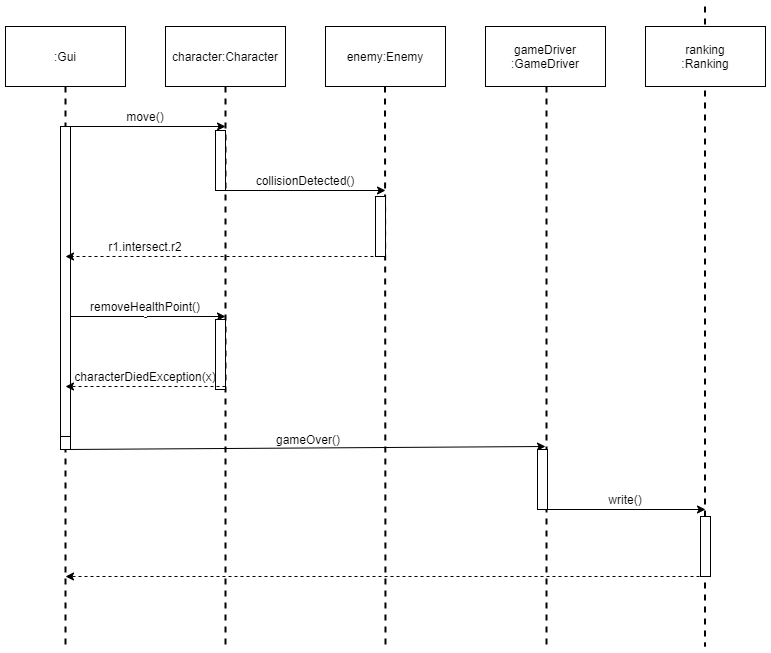

The diagram above was exported from draw.io. Its source (the exported page's mxGraphModel, read from the mxfile embedded in the PNG):
<mxGraphModel dx="1038" dy="1716" grid="1" gridSize="10" guides="1" tooltips="1" connect="1" arrows="1" fold="1" page="1" pageScale="1" pageWidth="827" pageHeight="1169" math="0" shadow="0">
  <root>
    <mxCell id="0" />
    <mxCell id="1" parent="0" />
    <mxCell id="fHadDEEhJRcPw8ZKc2qE-1" value="" style="endArrow=none;dashed=1;html=1;strokeWidth=2;" edge="1" parent="1">
      <mxGeometry width="50" height="50" relative="1" as="geometry">
        <mxPoint x="681" y="40" as="sourcePoint" />
        <mxPoint x="681" y="600" as="targetPoint" />
      </mxGeometry>
    </mxCell>
    <mxCell id="fHadDEEhJRcPw8ZKc2qE-2" value="" style="endArrow=none;dashed=1;html=1;strokeWidth=2;" edge="1" parent="1">
      <mxGeometry width="50" height="50" relative="1" as="geometry">
        <mxPoint x="360" y="40" as="sourcePoint" />
        <mxPoint x="360" y="600" as="targetPoint" />
      </mxGeometry>
    </mxCell>
    <mxCell id="fHadDEEhJRcPw8ZKc2qE-3" value="" style="endArrow=none;dashed=1;html=1;strokeWidth=2;" edge="1" parent="1">
      <mxGeometry width="50" height="50" relative="1" as="geometry">
        <mxPoint x="200" y="40" as="sourcePoint" />
        <mxPoint x="200" y="600" as="targetPoint" />
      </mxGeometry>
    </mxCell>
    <mxCell id="fHadDEEhJRcPw8ZKc2qE-5" value="gameDriver&lt;br&gt;:GameDriver" style="rounded=0;whiteSpace=wrap;html=1;" vertex="1" parent="1">
      <mxGeometry x="620" y="-20" width="120" height="60" as="geometry" />
    </mxCell>
    <mxCell id="fHadDEEhJRcPw8ZKc2qE-6" value=":Gui" style="rounded=0;whiteSpace=wrap;html=1;" vertex="1" parent="1">
      <mxGeometry x="140" y="-20" width="120" height="60" as="geometry" />
    </mxCell>
    <mxCell id="fHadDEEhJRcPw8ZKc2qE-7" value="character:Character" style="rounded=0;whiteSpace=wrap;html=1;" vertex="1" parent="1">
      <mxGeometry x="300" y="-20" width="120" height="60" as="geometry" />
    </mxCell>
    <mxCell id="fHadDEEhJRcPw8ZKc2qE-8" value="enemy:Enemy" style="rounded=0;whiteSpace=wrap;html=1;" vertex="1" parent="1">
      <mxGeometry x="460" y="-20" width="120" height="60" as="geometry" />
    </mxCell>
    <mxCell id="fHadDEEhJRcPw8ZKc2qE-14" value="" style="endArrow=none;dashed=1;html=1;strokeWidth=2;" edge="1" parent="1">
      <mxGeometry width="50" height="50" relative="1" as="geometry">
        <mxPoint x="519.5" y="40" as="sourcePoint" />
        <mxPoint x="520" y="600" as="targetPoint" />
      </mxGeometry>
    </mxCell>
    <mxCell id="fHadDEEhJRcPw8ZKc2qE-15" value="" style="endArrow=classic;html=1;" edge="1" parent="1">
      <mxGeometry width="50" height="50" relative="1" as="geometry">
        <mxPoint x="200" y="80" as="sourcePoint" />
        <mxPoint x="360" y="80" as="targetPoint" />
      </mxGeometry>
    </mxCell>
    <mxCell id="fHadDEEhJRcPw8ZKc2qE-17" value="move()" style="text;html=1;strokeColor=none;fillColor=none;align=center;verticalAlign=middle;whiteSpace=wrap;rounded=0;" vertex="1" parent="1">
      <mxGeometry x="260" y="60" width="40" height="20" as="geometry" />
    </mxCell>
    <mxCell id="fHadDEEhJRcPw8ZKc2qE-20" value="" style="rounded=0;whiteSpace=wrap;html=1;" vertex="1" parent="1">
      <mxGeometry x="510" y="150" width="10" height="60" as="geometry" />
    </mxCell>
    <mxCell id="fHadDEEhJRcPw8ZKc2qE-18" value="" style="endArrow=classic;html=1;" edge="1" parent="1">
      <mxGeometry width="50" height="50" relative="1" as="geometry">
        <mxPoint x="360" y="144" as="sourcePoint" />
        <mxPoint x="520" y="144" as="targetPoint" />
      </mxGeometry>
    </mxCell>
    <mxCell id="fHadDEEhJRcPw8ZKc2qE-19" value="collisionDetected()" style="text;html=1;strokeColor=none;fillColor=none;align=center;verticalAlign=middle;whiteSpace=wrap;rounded=0;" vertex="1" parent="1">
      <mxGeometry x="420" y="124" width="40" height="20" as="geometry" />
    </mxCell>
    <mxCell id="fHadDEEhJRcPw8ZKc2qE-21" value="" style="rounded=0;whiteSpace=wrap;html=1;" vertex="1" parent="1">
      <mxGeometry x="350" y="84" width="10" height="60" as="geometry" />
    </mxCell>
    <mxCell id="fHadDEEhJRcPw8ZKc2qE-23" value="r1.intersect.r2" style="text;html=1;strokeColor=none;fillColor=none;align=center;verticalAlign=middle;whiteSpace=wrap;rounded=0;" vertex="1" parent="1">
      <mxGeometry x="260" y="190" width="40" height="20" as="geometry" />
    </mxCell>
    <mxCell id="fHadDEEhJRcPw8ZKc2qE-24" value="-" style="endArrow=classic;html=1;" edge="1" parent="1">
      <mxGeometry width="50" height="50" relative="1" as="geometry">
        <mxPoint x="200" y="270" as="sourcePoint" />
        <mxPoint x="360" y="270" as="targetPoint" />
      </mxGeometry>
    </mxCell>
    <mxCell id="fHadDEEhJRcPw8ZKc2qE-25" value="removeHealthPoint()" style="text;html=1;strokeColor=none;fillColor=none;align=center;verticalAlign=middle;whiteSpace=wrap;rounded=0;" vertex="1" parent="1">
      <mxGeometry x="260" y="250" width="40" height="20" as="geometry" />
    </mxCell>
    <mxCell id="fHadDEEhJRcPw8ZKc2qE-27" value="characterDiedException(x)" style="text;html=1;strokeColor=none;fillColor=none;align=center;verticalAlign=middle;whiteSpace=wrap;rounded=0;" vertex="1" parent="1">
      <mxGeometry x="260" y="320" width="40" height="20" as="geometry" />
    </mxCell>
    <mxCell id="fHadDEEhJRcPw8ZKc2qE-28" value="" style="rounded=0;whiteSpace=wrap;html=1;" vertex="1" parent="1">
      <mxGeometry x="195" y="210" width="10" height="60" as="geometry" />
    </mxCell>
    <mxCell id="fHadDEEhJRcPw8ZKc2qE-29" value="" style="rounded=0;whiteSpace=wrap;html=1;" vertex="1" parent="1">
      <mxGeometry x="350" y="273" width="10" height="70" as="geometry" />
    </mxCell>
    <mxCell id="fHadDEEhJRcPw8ZKc2qE-30" value="" style="rounded=0;whiteSpace=wrap;html=1;" vertex="1" parent="1">
      <mxGeometry x="195" y="343" width="10" height="60" as="geometry" />
    </mxCell>
    <mxCell id="fHadDEEhJRcPw8ZKc2qE-31" value="" style="endArrow=classic;html=1;exitX=0.5;exitY=1;exitDx=0;exitDy=0;" edge="1" parent="1" source="fHadDEEhJRcPw8ZKc2qE-30">
      <mxGeometry width="50" height="50" relative="1" as="geometry">
        <mxPoint x="320" y="280" as="sourcePoint" />
        <mxPoint x="680" y="400" as="targetPoint" />
      </mxGeometry>
    </mxCell>
    <mxCell id="fHadDEEhJRcPw8ZKc2qE-32" value="gameOver()" style="text;html=1;strokeColor=none;fillColor=none;align=center;verticalAlign=middle;whiteSpace=wrap;rounded=0;" vertex="1" parent="1">
      <mxGeometry x="423" y="383" width="40" height="20" as="geometry" />
    </mxCell>
    <mxCell id="fHadDEEhJRcPw8ZKc2qE-33" value="" style="rounded=0;whiteSpace=wrap;html=1;" vertex="1" parent="1">
      <mxGeometry x="672" y="403" width="10" height="60" as="geometry" />
    </mxCell>
    <mxCell id="fHadDEEhJRcPw8ZKc2qE-34" value="" style="endArrow=none;dashed=1;html=1;strokeWidth=2;" edge="1" parent="1">
      <mxGeometry width="50" height="50" relative="1" as="geometry">
        <mxPoint x="839.5" y="-40" as="sourcePoint" />
        <mxPoint x="839.5" y="600" as="targetPoint" />
      </mxGeometry>
    </mxCell>
    <mxCell id="fHadDEEhJRcPw8ZKc2qE-35" value="ranking&lt;br&gt;:Ranking" style="rounded=0;whiteSpace=wrap;html=1;" vertex="1" parent="1">
      <mxGeometry x="780" y="-20" width="120" height="60" as="geometry" />
    </mxCell>
    <mxCell id="fHadDEEhJRcPw8ZKc2qE-36" value="" style="endArrow=classic;html=1;exitX=1;exitY=1;exitDx=0;exitDy=0;" edge="1" parent="1" source="fHadDEEhJRcPw8ZKc2qE-33">
      <mxGeometry width="50" height="50" relative="1" as="geometry">
        <mxPoint x="510" y="440" as="sourcePoint" />
        <mxPoint x="840" y="463" as="targetPoint" />
      </mxGeometry>
    </mxCell>
    <mxCell id="fHadDEEhJRcPw8ZKc2qE-37" value="write()" style="text;html=1;strokeColor=none;fillColor=none;align=center;verticalAlign=middle;whiteSpace=wrap;rounded=0;" vertex="1" parent="1">
      <mxGeometry x="740" y="443" width="40" height="20" as="geometry" />
    </mxCell>
    <mxCell id="fHadDEEhJRcPw8ZKc2qE-38" value="" style="rounded=0;whiteSpace=wrap;html=1;" vertex="1" parent="1">
      <mxGeometry x="835" y="470" width="10" height="60" as="geometry" />
    </mxCell>
    <mxCell id="fHadDEEhJRcPw8ZKc2qE-39" value="" style="endArrow=classic;html=1;dashed=1;" edge="1" parent="1">
      <mxGeometry width="50" height="50" relative="1" as="geometry">
        <mxPoint x="840" y="530" as="sourcePoint" />
        <mxPoint x="200" y="530" as="targetPoint" />
      </mxGeometry>
    </mxCell>
    <mxCell id="fHadDEEhJRcPw8ZKc2qE-40" value="" style="rounded=0;whiteSpace=wrap;html=1;" vertex="1" parent="1">
      <mxGeometry x="195" y="80" width="10" height="310" as="geometry" />
    </mxCell>
    <mxCell id="fHadDEEhJRcPw8ZKc2qE-26" value="" style="endArrow=classic;html=1;dashed=1;" edge="1" parent="1">
      <mxGeometry width="50" height="50" relative="1" as="geometry">
        <mxPoint x="360" y="340" as="sourcePoint" />
        <mxPoint x="200" y="340" as="targetPoint" />
      </mxGeometry>
    </mxCell>
    <mxCell id="fHadDEEhJRcPw8ZKc2qE-22" value="" style="endArrow=classic;html=1;dashed=1;" edge="1" parent="1">
      <mxGeometry width="50" height="50" relative="1" as="geometry">
        <mxPoint x="520" y="210" as="sourcePoint" />
        <mxPoint x="200" y="210" as="targetPoint" />
      </mxGeometry>
    </mxCell>
  </root>
</mxGraphModel>